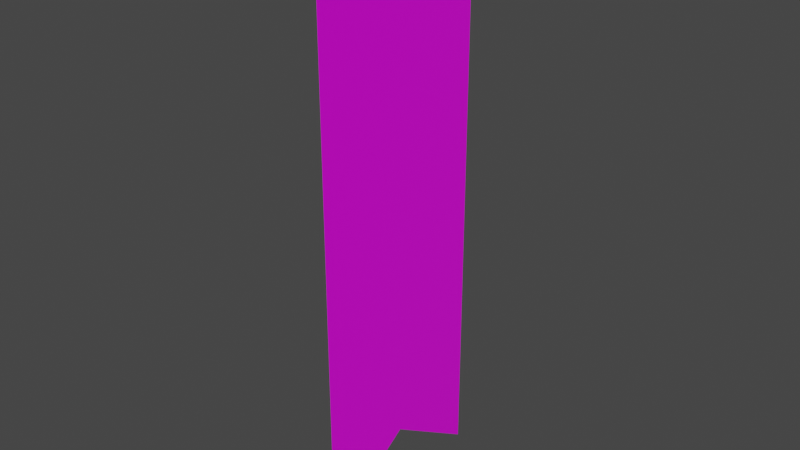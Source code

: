 # Source: red_banner.blend  (saved by Blender 2.80.75; exported with 4.5.12 LTS)
import bpy
from mathutils import Matrix  # noqa: F401  (used for matrix-valued properties, if any)

bpy.ops.wm.read_factory_settings(use_empty=True)
scene = bpy.context.scene
scene.name = 'Scene'

# ---- collections
col_collection = bpy.data.collections.new('Collection'); scene.collection.children.link(col_collection)

# ---- images (referenced by path relative to the original .blend; pixels are not part of the script)
import os
ASSET_DIR = os.environ.get("B2B_ASSET_DIR", "")  # directory of the original .blend (textures are referenced by path, not embedded)
HERE = os.path.dirname(os.path.abspath(__file__))  # packed textures are extracted next to this script under _unpacked/

def load_image(name, relpath, width, height, colorspace="sRGB"):
    """Load a texture the original file referenced (path relative to the .blend, or extracted next to this script)."""
    p = next((c for c in (os.path.join(HERE, relpath), os.path.join(ASSET_DIR, relpath)) if relpath and os.path.exists(c)), "")
    if p:
        img = bpy.data.images.load(p, check_existing=True)
        img.name = name
    else:  # same state as the original file: an image datablock whose file is absent (Cycles renders it pink)
        img = bpy.data.images.new(name, width, height)
        img.source = "FILE"
        img.filepath = "//" + (relpath or name)
    img.colorspace_settings.name = colorspace
    return img
img_red_banner_jpg = load_image('red_banner.jpg', 'red_banner.jpg', 1024, 1024, 'sRGB')

# ---- materials (node trees are filled in below, after node groups)
mat_redbanner = bpy.data.materials.new('RedBanner')
mat_redbanner.alpha_threshold = 0.0
mat_redbanner.use_transparent_shadow = False
mat_redbanner.line_color = (0.0, 0.0, 0.0, 1.0)

# ---- material node trees
mat_redbanner.use_nodes = True; mat_redbanner.node_tree.nodes.clear()
_N = mat_redbanner.node_tree.nodes; _L = mat_redbanner.node_tree.links
n0 = _N.new('ShaderNodeOutputMaterial'); n0.name = 'Material Output'; n0.location = (300, 300)
n1 = _N.new('ShaderNodeBsdfPrincipled'); n1.name = 'Principled BSDF'; n1.location = (10, 300)
n1.distribution = 'GGX'
n1.subsurface_method = 'BURLEY'
n1.inputs[2].default_value = 0.4
n1.inputs[3].default_value = 1.45
n1.inputs[27].default_value = (0.0, 0.0, 0.0, 1.0)
n1.inputs[28].default_value = 1.0
n2 = _N.new('ShaderNodeTexImage'); n2.name = 'Image Texture'; n2.location = (-280, 270)
n2.image = img_red_banner_jpg
_L.new(n1.outputs[0], n0.inputs[0])
_L.new(n2.outputs[0], n1.inputs[0])
n0.is_active_output = True

# ---- world
world_world = bpy.data.worlds.new('World'); scene.world = world_world
world_world.use_nodes = True; world_world.node_tree.nodes.clear()
_N = world_world.node_tree.nodes; _L = world_world.node_tree.links
n0 = _N.new('ShaderNodeOutputWorld'); n0.name = 'World Output'; n0.location = (300, 300)
n1 = _N.new('ShaderNodeBackground'); n1.name = 'Background'; n1.location = (10, 300)
n1.inputs[0].default_value = (0.05088, 0.05088, 0.05088, 1.0)
_L.new(n1.outputs[0], n0.inputs[0])
n0.is_active_output = True
world_world.color = (0.05088, 0.05088, 0.05088)
world_world.use_sun_shadow = False
world_world.sun_shadow_jitter_overblur = 0.0

# ---- meshes
me_cube = bpy.data.meshes.new('Cube')
me_cube.from_pydata([(1.0, 1.0, 1.0), (1.0, 1.0, -1.0), (1.0, -1.0, 1.0), (1.0, -1.0, -1.0), (-1.0, 1.0, 1.0), (-1.0, 1.0, -1.0), (-1.0, -1.0, 1.0), (-1.0, -1.0, -1.0), (1.0, 0.0, 1.0), (-1.0, 0.0, 1.0), (1.0, 1.0, -0.7801), (-1.0, -1.0, -0.7801), (1.0, -1.0, -0.7801), (-1.0, 1.0, -0.7801), (1.0, 0.0, -0.7801), (-1.0, 0.0, -0.7801)], [], [(8, 9, 6, 2), (12, 2, 6, 11), (15, 9, 4, 13), (14, 8, 2, 12), (13, 4, 0, 10), (10, 0, 8, 14), (11, 6, 9, 15), (0, 4, 9, 8), (7, 11, 15), (1, 10, 14), (5, 13, 10, 1), (14, 12, 3), (15, 13, 5), (3, 12, 11, 7), (7, 15, 14, 3), (5, 1, 14, 15)])
_uv = me_cube.uv_layers.new(name='UVMap')
_uv.uv.foreach_set('vector', [0.375, 0.125, 0.625, 0.125, 0.625, 0.25, 0.375, 0.25, 0.4025, 0.25, 0.625, 0.25, 0.625, 0.5, 0.4025, 0.5, 0.5002, 0.3128, 0.4997, 0.74, 0.2303, 0.7397, 0.2308, 0.3126, 0.4994, 0.3125, 0.5008, 0.7404, 0.2282, 0.7411, 0.2268, 0.3132, 0.6525, 0.5, 0.875, 0.5, 0.875, 0.75, 0.6525, 0.75, 0.772, 0.3118, 0.7734, 0.7397, 0.5008, 0.7404, 0.4994, 0.3125, 0.7696, 0.3131, 0.7692, 0.7402, 0.4997, 0.74, 0.5002, 0.3128, 0.375, 0.0, 0.625, 0.0, 0.625, 0.125, 0.375, 0.125, 0.7697, 0.2603, 0.7696, 0.3131, 0.5002, 0.3128, 0.7718, 0.2589, 0.772, 0.3118, 0.4994, 0.3125, 0.625, 0.5, 0.6525, 0.5, 0.6525, 0.75, 0.625, 0.75, 0.4994, 0.3125, 0.2268, 0.3132, 0.2266, 0.2603, 0.5002, 0.3128, 0.2308, 0.3126, 0.2308, 0.2598, 0.375, 0.25, 0.4025, 0.25, 0.4025, 0.5, 0.375, 0.5, 0.375, 0.5, 0.4025, 0.625, 0.1525, 0.625, 0.125, 0.75, 0.375, 0.75, 0.125, 0.5, 0.1525, 0.625, 0.4025, 0.625])
me_cube.materials.append(mat_redbanner)
me_cube.use_remesh_preserve_volume = False
me_cube.use_remesh_preserve_attributes = False
me_cube.use_mirror_vertex_groups = False
me_cube.update()

# ---- objects
ob_banner = bpy.data.objects.new('Banner', me_cube)

# ---- transforms, parenting, visibility, modifiers, constraints
ob_banner.location = (0.0, 0.0, 0.0)
ob_banner.scale = (0.001, 0.5, 1.5)
ob_banner.lock_rotations_4d = False
ob_banner.empty_display_type = 'ARROWS'
ob_banner.lineart.crease_threshold = 0.0

# ---- collection membership
col_collection.objects.link(ob_banner)

# ---- scene / render settings (as saved in the file)
scene.frame_start = 1; scene.frame_end = 250; scene.frame_set(1)
scene.render.engine = 'BLENDER_EEVEE_NEXT'
scene.cycles.use_denoising = False
scene.cycles.samples = 128
scene.cycles.sampling_pattern = 'TABULATED_SOBOL'
scene.cycles.use_adaptive_sampling = False
scene.cycles.use_light_tree = False
scene.view_settings.view_transform = 'Filmic'
bpy.context.view_layer.update()

# ---- added for rendering (the .blend has no active camera and no usable light): camera, sun
cam_auto = bpy.data.cameras.new('AutoCamera')
cam_auto.lens = 50.0
cam_auto.sensor_width = 36.0
cam_auto.clip_end = 1000.0
ob_auto_camera = bpy.data.objects.new('AutoCamera', cam_auto)
scene.collection.objects.link(ob_auto_camera)
ob_auto_camera.location = (2.92582, -3.51098, 2.34065)
ob_auto_camera.rotation_euler = (1.09748, -7.21219e-08, 0.694738)
scene.camera = ob_auto_camera
light_auto_sun = bpy.data.lights.new('AutoSun', 'SUN')
light_auto_sun.energy = 3.0
light_auto_sun.angle = 0.0523599
ob_auto_sun = bpy.data.objects.new('AutoSun', light_auto_sun)
scene.collection.objects.link(ob_auto_sun)
ob_auto_sun.rotation_euler = (0.872665, 0.174533, 0.523599)
bpy.context.view_layer.update()
